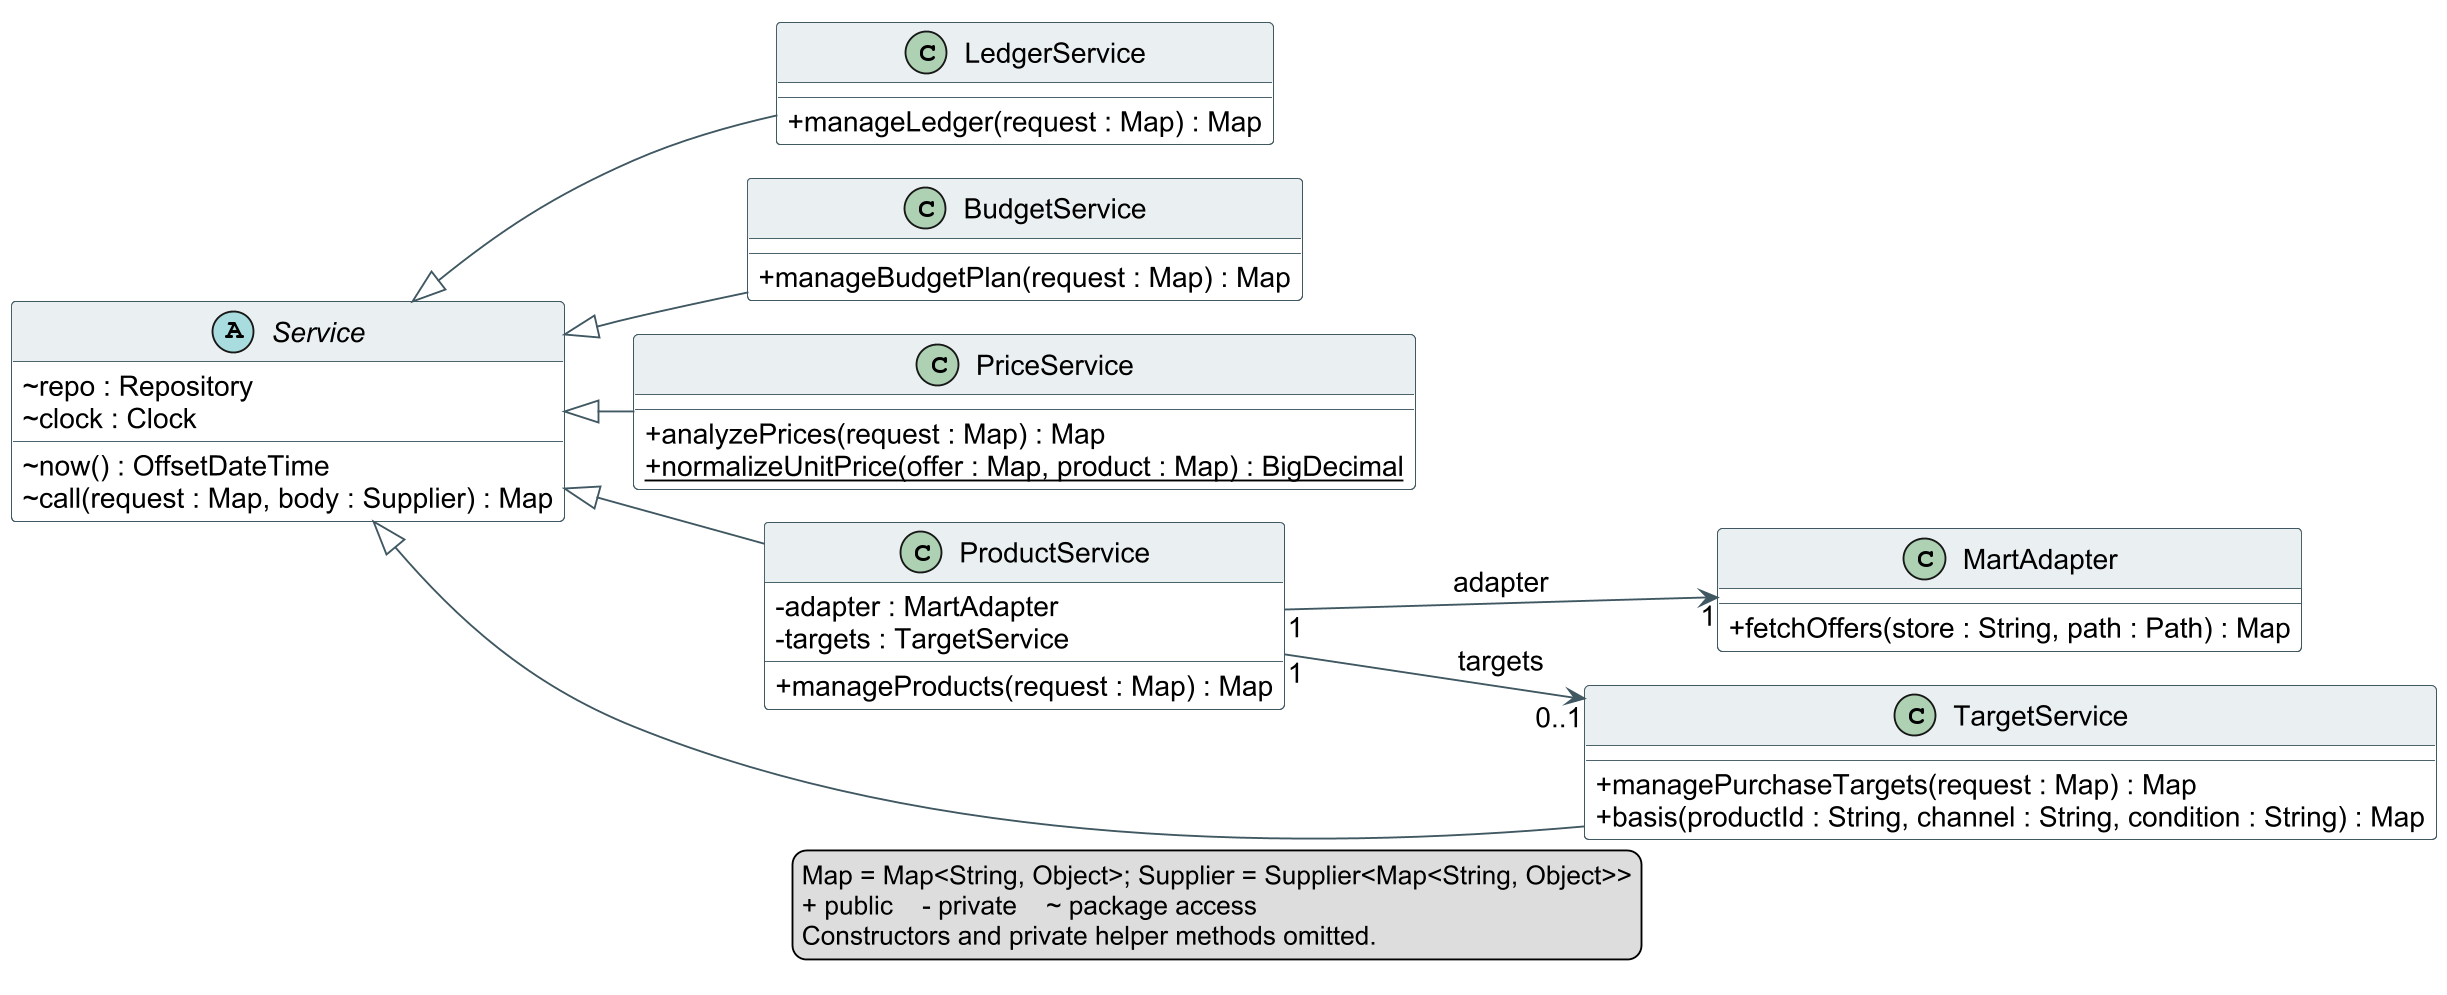

The diagram above was rendered by PlantUML. Its source (embedded in the PNG):
@startuml
!pragma layout smetana
skinparam dpi 180
skinparam shadowing false
skinparam classAttributeIconSize 0
skinparam defaultFontName Arial
skinparam defaultFontSize 15
skinparam classBackgroundColor #FFFFFF
skinparam classBorderColor #405862
skinparam classHeaderBackgroundColor #EAF0F2
skinparam ArrowColor #405862
skinparam nodesep 35
skinparam ranksep 45
left to right direction
abstract class Service {
  ~ repo : Repository
  ~ clock : Clock
  ~ now() : OffsetDateTime
  ~ call(request : Map, body : Supplier) : Map
}
class LedgerService {
  + manageLedger(request : Map) : Map
}
class BudgetService {
  + manageBudgetPlan(request : Map) : Map
}
class PriceService {
  + analyzePrices(request : Map) : Map
  {static} + normalizeUnitPrice(offer : Map, product : Map) : BigDecimal
}
class ProductService {
  - adapter : MartAdapter
  - targets : TargetService
  + manageProducts(request : Map) : Map
}
class TargetService {
  + managePurchaseTargets(request : Map) : Map
  + basis(productId : String, channel : String, condition : String) : Map
}
class MartAdapter {
  + fetchOffers(store : String, path : Path) : Map
}
Service <|-- LedgerService
Service <|-- BudgetService
Service <|-- PriceService
Service <|-- ProductService
Service <|-- TargetService
ProductService "1" --> "1" MartAdapter : adapter
ProductService "1" --> "0..1" TargetService : targets
legend bottom
  Map = Map<String, Object>; Supplier = Supplier<Map<String, Object>>
  + public    - private    ~ package access
  Constructors and private helper methods omitted.
endlegend
@enduml